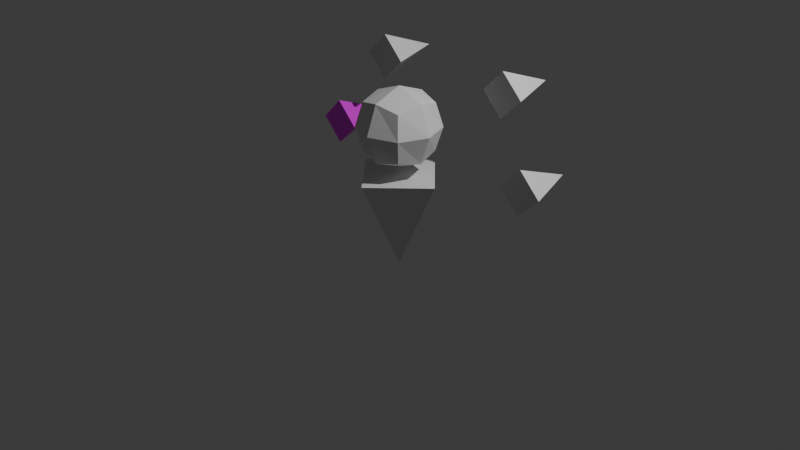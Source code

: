 # Source: Boss.blend  (saved by Blender 4.4.32; exported with 4.5.12 LTS)
import bpy
from mathutils import Matrix  # noqa: F401  (used for matrix-valued properties, if any)

bpy.ops.wm.read_factory_settings(use_empty=True)
scene = bpy.context.scene
scene.name = 'Scene'

# ---- collections
col_collection = bpy.data.collections.new('Collection'); scene.collection.children.link(col_collection)

# ---- images (referenced by path relative to the original .blend; pixels are not part of the script)
import os
ASSET_DIR = os.environ.get("B2B_ASSET_DIR", "")  # directory of the original .blend (textures are referenced by path, not embedded)
HERE = os.path.dirname(os.path.abspath(__file__))  # packed textures are extracted next to this script under _unpacked/

def load_image(name, relpath, width, height, colorspace="sRGB"):
    """Load a texture the original file referenced (path relative to the .blend, or extracted next to this script)."""
    p = next((c for c in (os.path.join(HERE, relpath), os.path.join(ASSET_DIR, relpath)) if relpath and os.path.exists(c)), "")
    if p:
        img = bpy.data.images.load(p, check_existing=True)
        img.name = name
    else:  # same state as the original file: an image datablock whose file is absent (Cycles renders it pink)
        img = bpy.data.images.new(name, width, height)
        img.source = "FILE"
        img.filepath = "//" + (relpath or name)
    img.colorspace_settings.name = colorspace
    return img
img_boss_png = load_image('Boss.png', 'Boss.png', 1024, 1024, 'sRGB')

# ---- materials (node trees are filled in below, after node groups)
mat_x = bpy.data.materials.new('マテリアル')

# ---- material node trees
mat_x.use_nodes = True; mat_x.node_tree.nodes.clear()
_N = mat_x.node_tree.nodes; _L = mat_x.node_tree.links
n0 = _N.new('ShaderNodeBsdfPrincipled'); n0.name = 'プリンシプルBSDF'; n0.location = (10, 300)
n1 = _N.new('ShaderNodeOutputMaterial'); n1.name = 'マテリアル出力'; n1.location = (300, 300)
n2 = _N.new('ShaderNodeTexImage'); n2.name = '画像テクスチャ'; n2.location = (-280, 275)
n2.image = img_boss_png
_L.new(n0.outputs[0], n1.inputs[0])
_L.new(n2.outputs[0], n0.inputs[0])
n1.is_active_output = True

# ---- world
world_world = bpy.data.worlds.new('World'); scene.world = world_world
world_world.use_nodes = True; world_world.node_tree.nodes.clear()
_N = world_world.node_tree.nodes; _L = world_world.node_tree.links
n0 = _N.new('ShaderNodeOutputWorld'); n0.name = 'World Output'; n0.location = (300, 300)
n1 = _N.new('ShaderNodeBackground'); n1.name = 'Background'; n1.location = (10, 300)
n1.inputs[0].default_value = (0.05088, 0.05088, 0.05088, 1.0)
_L.new(n1.outputs[0], n0.inputs[0])
n0.is_active_output = True
world_world.color = (0.05088, 0.05088, 0.05088)
world_world.sun_shadow_jitter_overblur = 0.0

# ---- cameras
cam_camera = bpy.data.cameras.new('Camera')
cam_camera.clip_end = 100.0
cam_camera.ortho_scale = 7.314

# ---- lights
light_light = bpy.data.lights.new('Light', 'POINT')
light_light.energy = 1000.0
light_light.shadow_soft_size = 0.1

# ---- meshes
me_x = bpy.data.meshes.new('円錐')
me_x.from_pydata([(0.0, -0.5, 0.5), (0.5, -4.371e-08, 0.5), (0.0, 0.5, 0.5), (-0.5, -4.371e-08, 0.5), (0.0, 4.371e-08, -0.5)], [], [(0, 4, 1), (1, 4, 2), (0, 1, 2, 3), (2, 4, 3), (3, 4, 0)])
_uv = me_x.uv_layers.new(name='UVマップ')
_uv.uv.foreach_set('vector', [0.25, 0.49, 0.25, 0.25, 0.49, 0.25, 0.49, 0.25, 0.25, 0.25, 0.25, 0.01, 0.75, 0.49, 0.99, 0.25, 0.75, 0.01, 0.51, 0.25, 0.25, 0.01, 0.25, 0.25, 0.01, 0.25, 0.01, 0.25, 0.25, 0.25, 0.25, 0.49])
me_x.update()
me_x_1 = bpy.data.meshes.new('立方体')
me_x_1.from_pydata([(-0.5, -0.5, -0.5), (-0.5, -0.5, 0.5), (-0.5, 0.5, -0.5), (-0.5, 0.5, 0.5), (0.5, -0.5, -0.5), (0.5, -0.5, 0.5), (0.5, 0.5, -0.5), (0.5, 0.5, 0.5), (-0.6096, 9.313e-10, -0.6096), (-0.6096, -0.6096, -1.863e-09), (-0.6096, -6.519e-09, 0.6096), (-0.6096, 0.6096, -2.794e-09), (1.583e-08, 0.6096, -0.6096), (-5.588e-09, 0.6096, 0.6096), (0.6096, 0.6096, -2.794e-09), (0.6096, -1.676e-08, -0.6096), (0.6096, -1.863e-09, 0.6096), (0.6096, -0.6096, -2.794e-09), (-1.211e-08, -0.6096, -0.6096), (-9.313e-10, -0.6096, 0.6096), (-0.8395, -1.211e-08, 5.588e-09), (9.313e-09, 0.8395, 4.657e-09), (0.8395, -1.304e-08, 5.588e-09), (-9.313e-09, -0.8395, 4.657e-09), (0.0, -5.588e-09, -0.8395), (-9.313e-10, -1.397e-08, 0.8395)], [], [(0, 9, 20, 8), (9, 1, 10, 20), (20, 10, 3, 11), (8, 20, 11, 2), (2, 11, 21, 12), (11, 3, 13, 21), (21, 13, 7, 14), (12, 21, 14, 6), (6, 14, 22, 15), (14, 7, 16, 22), (22, 16, 5, 17), (15, 22, 17, 4), (4, 17, 23, 18), (17, 5, 19, 23), (23, 19, 1, 9), (18, 23, 9, 0), (2, 12, 24, 8), (12, 6, 15, 24), (24, 15, 4, 18), (8, 24, 18, 0), (7, 13, 25, 16), (13, 3, 10, 25), (25, 10, 1, 19), (16, 25, 19, 5)])
_uv = me_x_1.uv_layers.new(name='UVマップ')
_uv.uv.foreach_set('vector', [0.375, 0.0, 0.5, 0.0, 0.5, 0.125, 0.375, 0.125, 0.5, 0.0, 0.625, 0.0, 0.625, 0.125, 0.5, 0.125, 0.5, 0.125, 0.625, 0.125, 0.625, 0.25, 0.5, 0.25, 0.375, 0.125, 0.5, 0.125, 0.5, 0.25, 0.375, 0.25, 0.375, 0.25, 0.5, 0.25, 0.5, 0.375, 0.375, 0.375, 0.5, 0.25, 0.625, 0.25, 0.625, 0.375, 0.5, 0.375, 0.5, 0.375, 0.625, 0.375, 0.625, 0.5, 0.5, 0.5, 0.375, 0.375, 0.5, 0.375, 0.5, 0.5, 0.375, 0.5, 0.375, 0.5, 0.5, 0.5, 0.5, 0.625, 0.375, 0.625, 0.5, 0.5, 0.625, 0.5, 0.625, 0.625, 0.5, 0.625, 0.5, 0.625, 0.625, 0.625, 0.625, 0.75, 0.5, 0.75, 0.375, 0.625, 0.5, 0.625, 0.5, 0.75, 0.375, 0.75, 0.375, 0.75, 0.5, 0.75, 0.5, 0.875, 0.375, 0.875, 0.5, 0.75, 0.625, 0.75, 0.625, 0.875, 0.5, 0.875, 0.5, 0.875, 0.625, 0.875, 0.625, 1.0, 0.5, 1.0, 0.375, 0.875, 0.5, 0.875, 0.5, 1.0, 0.375, 1.0, 0.125, 0.5, 0.25, 0.5, 0.25, 0.625, 0.125, 0.625, 0.25, 0.5, 0.375, 0.5, 0.375, 0.625, 0.25, 0.625, 0.25, 0.625, 0.375, 0.625, 0.375, 0.75, 0.25, 0.75, 0.125, 0.625, 0.25, 0.625, 0.25, 0.75, 0.125, 0.75, 0.625, 0.5, 0.75, 0.5, 0.75, 0.625, 0.625, 0.625, 0.75, 0.5, 0.875, 0.5, 0.875, 0.625, 0.75, 0.625, 0.75, 0.625, 0.875, 0.625, 0.875, 0.75, 0.75, 0.75, 0.625, 0.625, 0.75, 0.625, 0.75, 0.75, 0.625, 0.75])
me_x_1.update()
me_001 = bpy.data.meshes.new('円錐.001')
me_001.from_pydata([(0.0, 0.3, -0.4), (0.3, 0.0, -0.4), (0.0, -0.3, -0.4), (-0.3, 0.0, -0.4), (0.0, 0.0, 0.4)], [], [(0, 4, 1), (1, 4, 2), (0, 1, 2, 3), (2, 4, 3), (3, 4, 0)])
_uv = me_001.uv_layers.new(name='UVマップ')
_uv.uv.foreach_set('vector', [0.6434, 0.7997, 0.3281, 0.4844, 0.6434, 0.1691, 0.6434, 0.1691, 0.3281, 0.4844, 0.01282, 0.1691, 0.9878, 0.3247, 0.6685, 0.3247, 0.6685, 0.644, 0.9878, 0.644, 0.01282, 0.1691, 0.3281, 0.4844, 0.01282, 0.7997, 0.01282, 0.7997, 0.3281, 0.4844, 0.6434, 0.7997])
me_001.materials.append(mat_x)
me_001.update()
me_002 = bpy.data.meshes.new('円錐.002')
me_002.from_pydata([(0.0, 0.3, -0.4), (-0.3, 0.0, -0.4), (0.0, -0.3, -0.4), (0.3, 0.0, -0.4), (0.0, 0.0, 0.4)], [], [(0, 4, 1), (1, 4, 2), (0, 1, 2, 3), (2, 4, 3), (3, 4, 0)])
_uv = me_002.uv_layers.new(name='UVマップ')
_uv.uv.foreach_set('vector', [0.25, 0.49, 0.25, 0.25, 0.49, 0.25, 0.49, 0.25, 0.25, 0.25, 0.25, 0.01, 0.75, 0.49, 0.99, 0.25, 0.75, 0.01, 0.51, 0.25, 0.25, 0.01, 0.25, 0.25, 0.01, 0.25, 0.01, 0.25, 0.25, 0.25, 0.25, 0.49])
me_002.update()
me_003 = bpy.data.meshes.new('円錐.003')
me_003.from_pydata([(0.0, 0.3, -0.4), (-0.3, 0.0, -0.4), (0.0, -0.3, -0.4), (0.3, 0.0, -0.4), (0.0, 0.0, 0.4)], [], [(0, 4, 1), (1, 4, 2), (0, 1, 2, 3), (2, 4, 3), (3, 4, 0)])
_uv = me_003.uv_layers.new(name='UVマップ')
_uv.uv.foreach_set('vector', [0.25, 0.49, 0.25, 0.25, 0.49, 0.25, 0.49, 0.25, 0.25, 0.25, 0.25, 0.01, 0.75, 0.49, 0.99, 0.25, 0.75, 0.01, 0.51, 0.25, 0.25, 0.01, 0.25, 0.25, 0.01, 0.25, 0.01, 0.25, 0.25, 0.25, 0.25, 0.49])
me_003.update()
me_004 = bpy.data.meshes.new('円錐.004')
me_004.from_pydata([(0.0, 0.3, -0.4), (0.3, 0.0, -0.4), (0.0, -0.3, -0.4), (-0.3, 0.0, -0.4), (0.0, 0.0, 0.4)], [], [(0, 4, 1), (1, 4, 2), (0, 1, 2, 3), (2, 4, 3), (3, 4, 0)])
_uv = me_004.uv_layers.new(name='UVマップ')
_uv.uv.foreach_set('vector', [0.25, 0.49, 0.25, 0.25, 0.49, 0.25, 0.49, 0.25, 0.25, 0.25, 0.25, 0.01, 0.75, 0.49, 0.99, 0.25, 0.75, 0.01, 0.51, 0.25, 0.25, 0.01, 0.25, 0.25, 0.01, 0.25, 0.01, 0.25, 0.25, 0.25, 0.25, 0.49])
me_004.update()

# ---- objects
ob_light = bpy.data.objects.new('Light', light_light)
ob_camera = bpy.data.objects.new('Camera', cam_camera)
ob_x = bpy.data.objects.new('円錐', me_x)
ob_x_1 = bpy.data.objects.new('立方体', me_x_1)
ob_001 = bpy.data.objects.new('円錐.001', me_001)
ob_002 = bpy.data.objects.new('円錐.002', me_002)
ob_003 = bpy.data.objects.new('円錐.003', me_003)
ob_004 = bpy.data.objects.new('円錐.004', me_004)

# ---- transforms, parenting, visibility, modifiers, constraints
ob_light.location = (4.076, 1.005, 5.904)
ob_light.rotation_euler = (0.6503, 0.05522, 1.866)
ob_light.lock_rotations_4d = False
ob_light.empty_display_type = 'ARROWS'
ob_light.color = (0.0, 0.0, 0.0, 0.0)
ob_light.lineart.crease_threshold = 0.0
ob_camera.location = (7.359, -6.926, 4.958)
ob_camera.rotation_euler = (1.109, 0.0, 0.8149)
ob_camera.lock_rotations_4d = False
ob_camera.empty_display_type = 'ARROWS'
ob_camera.color = (0.0, 0.0, 0.0, 0.0)
ob_camera.display_type = 'WIRE'
ob_camera.lineart.crease_threshold = 0.0
ob_x.location = (0.0, 0.0, 0.0)
ob_x_1.parent = ob_x
ob_x_1.location = (0.0, 0.0, 1.0)
ob_x_1.scale = (0.5, 0.5, 0.5)
ob_001.parent = ob_x
ob_001.location = (-1.283, 0.6445, 0.6072)
ob_001.rotation_euler = (-1.571, 0.0, 0.0)
ob_001.scale = (0.8, 0.8, 0.8)
ob_002.parent = ob_x
ob_002.location = (1.283, 0.6445, 0.6072)
ob_002.rotation_euler = (-1.571, -0.0, 0.0)
ob_002.scale = (0.8, 0.8, 0.8)
ob_003.parent = ob_x
ob_003.location = (0.8098, 0.8825, 1.391)
ob_003.rotation_euler = (-1.571, -0.0, 0.0)
ob_003.scale = (0.8, 0.8, 0.8)
ob_004.parent = ob_x
ob_004.location = (-0.8098, 0.8825, 1.391)
ob_004.rotation_euler = (-1.571, 0.0, 0.0)
ob_004.scale = (0.8, 0.8, 0.8)

# ---- collection membership
col_collection.objects.link(ob_light)
col_collection.objects.link(ob_camera)
col_collection.objects.link(ob_x)
col_collection.objects.link(ob_x_1)
col_collection.objects.link(ob_001)
col_collection.objects.link(ob_002)
col_collection.objects.link(ob_003)
col_collection.objects.link(ob_004)

# ---- scene / render settings (as saved in the file)
scene.camera = ob_camera
scene.frame_start = 1; scene.frame_end = 250; scene.frame_set(1)
scene.render.engine = 'BLENDER_EEVEE_NEXT'
bpy.context.view_layer.update()
